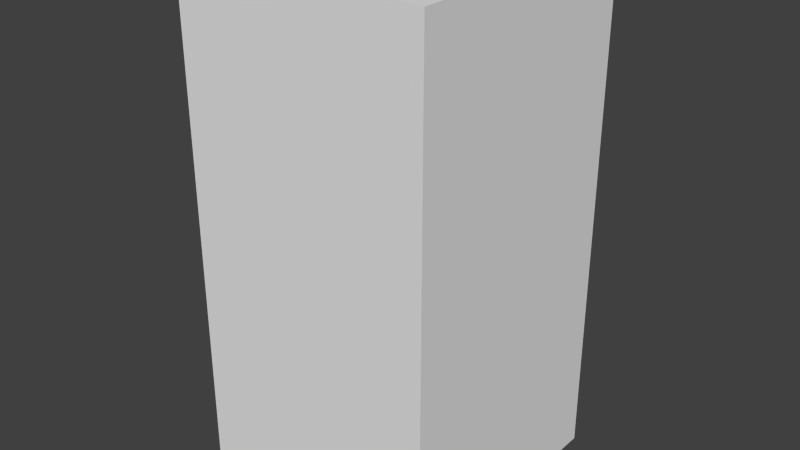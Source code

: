 # Source: brownEyeSeven.blend  (saved by Blender 2.68.0; exported with 4.5.12 LTS)
import bpy
from mathutils import Matrix  # noqa: F401  (used for matrix-valued properties, if any)

bpy.ops.wm.read_factory_settings(use_empty=True)
scene = bpy.context.scene
scene.name = 'Scene'

# ---- collections
col_collection_1 = bpy.data.collections.new('Collection 1'); scene.collection.children.link(col_collection_1)

# ---- world
world_world = bpy.data.worlds.new('World'); scene.world = world_world
world_world.color = (0.05088, 0.05088, 0.05088)
world_world.use_sun_shadow = False
world_world.sun_shadow_jitter_overblur = 0.0
world_world.cycles.sampling_method = 'MANUAL'
world_world.cycles.sample_map_resolution = 256

# ---- meshes
me_browneyeseven = bpy.data.meshes.new('brownEyeSeven')
me_browneyeseven.from_pydata([(-0.5, -0.5, -1.0), (-0.5, 0.5, -1.0), (0.5, 0.5, -1.0), (0.5, -0.5, -1.0), (-0.5, -0.5, 1.0), (-0.5, 0.5, 1.0), (0.5, 0.5, 1.0), (0.5, -0.5, 1.0)], [], [(4, 5, 1, 0), (5, 6, 2, 1), (6, 7, 3, 2), (7, 4, 0, 3), (0, 1, 2, 3), (7, 6, 5, 4)])
me_browneyeseven.use_remesh_preserve_volume = False
me_browneyeseven.use_remesh_preserve_attributes = False
me_browneyeseven.use_mirror_vertex_groups = False
me_browneyeseven.update()

# ---- objects
ob_browneyeseven = bpy.data.objects.new('brownEyeSeven', me_browneyeseven)

# ---- transforms, parenting, visibility, modifiers, constraints
ob_browneyeseven.location = (0.0, 0.0, 0.0)
ob_browneyeseven.lineart.crease_threshold = 0.0

# ---- collection membership
col_collection_1.objects.link(ob_browneyeseven)

# ---- scene / render settings (as saved in the file)
scene.frame_start = 1; scene.frame_end = 250; scene.frame_set(1)
scene.render.engine = 'BLENDER_EEVEE_NEXT'
scene.render.image_settings.color_mode = 'RGB'
scene.render.image_settings.compression = 90
scene.render.resolution_percentage = 50
scene.render.dither_intensity = 0.0
scene.cycles.use_denoising = False
scene.cycles.samples = 10
scene.cycles.sampling_pattern = 'TABULATED_SOBOL'
scene.cycles.light_sampling_threshold = 0.0
scene.cycles.use_adaptive_sampling = False
scene.cycles.use_light_tree = False
scene.cycles.blur_glossy = 0.0
scene.cycles.volume_bounces = 1
scene.cycles.pixel_filter_type = 'GAUSSIAN'
scene.cycles.sample_clamp_indirect = 0.0
scene.view_settings.view_transform = 'Standard'
bpy.context.view_layer.update()

# ---- added for rendering (the .blend has no active camera and no usable light): camera, sun
cam_auto = bpy.data.cameras.new('AutoCamera')
cam_auto.lens = 50.0
cam_auto.sensor_width = 36.0
cam_auto.clip_end = 1000.0
ob_auto_camera = bpy.data.objects.new('AutoCamera', cam_auto)
scene.collection.objects.link(ob_auto_camera)
ob_auto_camera.location = (2.26633, -2.71959, 1.81306)
ob_auto_camera.rotation_euler = (1.09748, -7.21219e-08, 0.694738)
scene.camera = ob_auto_camera
light_auto_sun = bpy.data.lights.new('AutoSun', 'SUN')
light_auto_sun.energy = 3.0
light_auto_sun.angle = 0.0523599
ob_auto_sun = bpy.data.objects.new('AutoSun', light_auto_sun)
scene.collection.objects.link(ob_auto_sun)
ob_auto_sun.rotation_euler = (0.872665, 0.174533, 0.523599)
bpy.context.view_layer.update()
